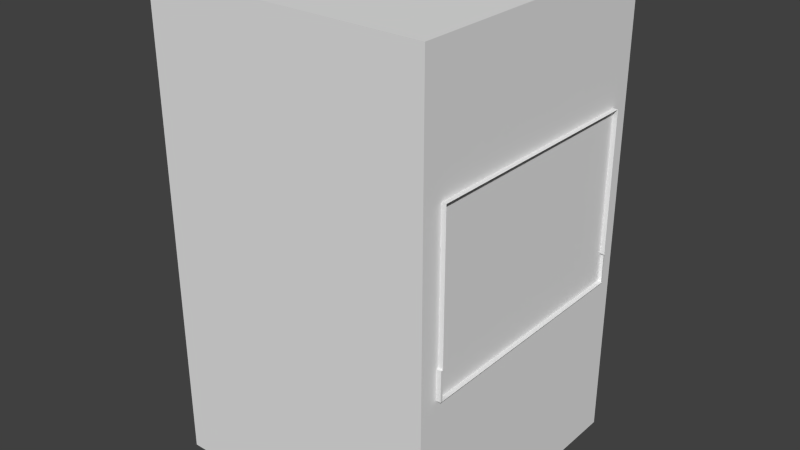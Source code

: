 # Source: capsule_1.blend  (saved by Blender 2.73.0; exported with 4.5.12 LTS)
import bpy
from mathutils import Matrix  # noqa: F401  (used for matrix-valued properties, if any)

bpy.ops.wm.read_factory_settings(use_empty=True)
scene = bpy.context.scene
scene.name = 'Scene'

# ---- collections
col_collection_1 = bpy.data.collections.new('Collection 1'); scene.collection.children.link(col_collection_1)

# ---- materials (node trees are filled in below, after node groups)
mat_mat_capsule = bpy.data.materials.new('mat_capsule')
mat_mat_capsule.alpha_threshold = 0.0
mat_mat_capsule.use_transparent_shadow = False
mat_mat_capsule.roughness = 0.5
mat_mat_capsule.specular_intensity = 0.0
mat_mat_button = bpy.data.materials.new('mat_button')
mat_mat_button.alpha_threshold = 0.0
mat_mat_button.use_transparent_shadow = False
mat_mat_button.diffuse_color = (0.448, 0.448, 0.448, 1.0)
mat_mat_button.roughness = 0.5
mat_mat_button.specular_intensity = 0.0

# ---- material node trees

# ---- world
world_world = bpy.data.worlds.new('World'); scene.world = world_world
world_world.color = (0.05088, 0.05088, 0.05088)
world_world.use_sun_shadow = False
world_world.sun_shadow_jitter_overblur = 0.0
world_world.cycles.sampling_method = 'MANUAL'
world_world.cycles.sample_map_resolution = 256

# ---- meshes
me_cube_004 = bpy.data.meshes.new('Cube.004')
me_cube_004.from_pydata([(0.873, -0.05399, 1.551), (0.873, 0.7162, 1.551), (0.873, -0.05399, 2.322), (0.873, 0.7162, 2.322), (0.9125, -0.03991, 1.565), (0.9125, 0.7022, 1.565), (0.9125, -0.03991, 2.308), (0.9125, 0.7022, 2.308), (0.873, -0.1003, 1.505), (0.873, 0.7625, 1.505), (0.873, -0.1003, 2.368), (0.873, 0.7625, 2.368), (0.898, 0.7849, 1.483), (0.898, -0.1227, 2.39), (0.898, -0.2919, 2.013), (0.898, -0.2919, 2.39), (0.898, -0.6673, 2.39), (0.898, -0.6673, 2.013), (0.898, -0.8531, 1.443), (0.898, 0.8531, 1.443), (1.032, 0.8531, 1.443), (1.032, -0.8531, 1.443), (0.898, -0.8531, 2.45), (0.898, 0.8531, 2.45), (1.032, 0.8531, 2.45), (1.032, -0.8531, 2.45), (0.898, -0.1963, 2.45), (0.898, -0.1963, 1.443), (1.032, -0.1963, 2.45), (0.898, -0.8531, 1.234), (0.898, 0.7849, 2.39), (0.898, -0.1227, 1.483), (0.9294, -0.2919, 2.013), (0.9294, -0.2919, 2.39), (0.9294, -0.6673, 2.39), (0.9294, -0.6673, 2.013), (0.9294, -0.6673, 1.818), (0.9294, -0.2919, 1.818), (0.8973, -0.2919, 1.818), (0.8973, -0.6673, 1.818), (0.9294, -0.6673, 1.88), (0.9294, -0.2919, 1.88), (0.8973, -0.2919, 1.88), (0.8973, -0.6673, 1.88), (0.898, 0.8531, 1.234), (1.032, 0.8531, 1.234), (1.032, -0.8531, 1.234), (0.898, -0.1963, 1.234), (1.032, -0.1963, 1.234), (1.032, -0.8689, 1.443), (0.898, -0.8689, 1.443), (0.898, -0.8689, 1.234), (1.032, -0.8689, 1.234), (0.8822, -0.1963, 1.443), (0.8822, 0.8531, 1.443), (0.8822, 0.8531, 1.234), (0.8822, -0.1963, 1.234), (0.898, 0.8689, 1.443), (1.032, 0.8689, 1.443), (1.032, 0.8689, 1.234), (0.898, 0.8689, 1.234), (0.8822, -0.8531, 1.443), (0.8822, -0.1963, 1.443), (0.8822, -0.1963, 1.234), (0.8822, -0.8531, 1.234)], [], [(0, 1, 9, 8), (6, 7, 5, 4), (1, 0, 4, 5), (3, 1, 5, 7), (2, 3, 7, 6), (0, 2, 6, 4), (1, 3, 11, 9), (3, 2, 10, 11), (2, 0, 8, 10), (17, 16, 34, 35), (23, 24, 20, 19), (25, 28, 26, 22), (25, 22, 18, 21), (28, 24, 23, 26), (22, 26, 15, 16), (34, 33, 32, 35), (14, 17, 35, 32), (16, 15, 33, 34), (15, 14, 32, 33), (8, 9, 12, 31), (9, 11, 30, 12), (11, 10, 13, 30), (10, 8, 31, 13), (26, 13, 31, 27), (27, 31, 12, 19), (19, 12, 30, 23), (23, 30, 13, 26), (40, 41, 37, 36), (36, 37, 38, 39), (26, 27, 38, 42, 14, 15), (18, 22, 16, 17, 43, 39), (41, 42, 38, 37), (43, 40, 36, 39), (43, 42, 41, 40), (17, 14, 42, 43), (18, 39, 38, 27), (57, 60, 55, 54), (51, 64, 29), (47, 44, 45, 48), (29, 47, 48, 46), (49, 50, 51, 52), (18, 50, 49, 21), (61, 64, 51, 50), (46, 52, 51, 29), (21, 49, 52, 46), (53, 54, 55, 56), (19, 54, 53, 27), (55, 60, 44), (47, 56, 55, 44), (27, 53, 56, 47), (57, 58, 59, 60), (20, 58, 57, 19), (45, 59, 58, 20), (44, 60, 59, 45), (54, 19, 57), (61, 62, 63, 64), (27, 62, 61, 18), (47, 63, 62, 27), (29, 64, 63, 47), (50, 18, 61)])
me_cube_004.materials.append(mat_mat_capsule)
me_cube_004.use_remesh_preserve_volume = False
me_cube_004.use_remesh_preserve_attributes = False
me_cube_004.use_mirror_vertex_groups = False
me_cube_004.update()
me_cube_015 = bpy.data.meshes.new('Cube.015')
me_cube_015.from_pydata([(5.971e-08, 0.08516, -0.04125), (5.971e-08, 0.09152, -0.03523), (5.971e-08, 0.08966, -0.03949), (5.971e-08, 0.09152, 0.03523), (5.971e-08, 0.08516, 0.04125), (5.971e-08, 0.08966, 0.03949), (5.971e-08, -0.09152, -0.03523), (5.971e-08, -0.08516, -0.04125), (5.971e-08, -0.08966, -0.03949), (5.971e-08, -0.08516, 0.04125), (5.971e-08, -0.09152, 0.03523), (5.971e-08, -0.08966, 0.03949), (-0.04036, 0.07405, -0.02724), (-0.04437, 0.06759, -0.02543), (-0.04437, 0.0648, -0.02797), (-0.04036, 0.06756, -0.03337), (-0.04036, 0.07215, -0.03158), (-0.04437, 0.06683, -0.02717), (-0.04036, 0.06756, 0.03337), (-0.04437, 0.0648, 0.02797), (-0.04437, 0.06759, 0.02543), (-0.04036, 0.07405, 0.02724), (-0.04437, 0.06683, 0.02717), (-0.04036, 0.07215, 0.03158), (-0.04036, -0.07404, 0.02724), (-0.04437, -0.06759, 0.02543), (-0.04437, -0.0648, 0.02797), (-0.04036, -0.06756, 0.03337), (-0.04036, -0.07215, 0.03158), (-0.04437, -0.06683, 0.02717), (-0.04036, -0.06756, -0.03337), (-0.04437, -0.0648, -0.02797), (-0.04437, -0.06759, -0.02543), (-0.04036, -0.07404, -0.02724), (-0.04437, -0.06683, -0.02717), (-0.04036, -0.07215, -0.03158)], [], [(6, 10, 24, 33), (30, 15, 0, 7), (0, 15, 16, 2), (30, 7, 8, 35), (18, 4, 5, 23), (9, 27, 28, 11), (23, 5, 3, 21), (2, 16, 12, 1), (35, 8, 6, 33), (11, 28, 24, 10), (9, 4, 18, 27), (21, 3, 1, 12), (18, 23, 22, 19), (23, 21, 20, 22), (16, 15, 14, 17), (12, 16, 17, 13), (28, 27, 26, 29), (24, 28, 29, 25), (30, 35, 34, 31), (35, 33, 32, 34), (21, 12, 13, 20), (15, 30, 31, 14), (33, 24, 25, 32), (27, 18, 19, 26), (19, 22, 20, 13, 17, 14, 31, 34, 32, 25, 29, 26)])
me_cube_015.materials.append(mat_mat_button)
me_cube_015.use_remesh_preserve_volume = False
me_cube_015.use_remesh_preserve_attributes = False
me_cube_015.use_mirror_vertex_groups = False
me_cube_015.update()
me_cube_014 = bpy.data.meshes.new('Cube.014')
me_cube_014.from_pydata([(5.971e-08, 0.08516, -0.04125), (5.971e-08, 0.09152, -0.03523), (5.971e-08, 0.08966, -0.03949), (5.971e-08, 0.09152, 0.03523), (5.971e-08, 0.08516, 0.04125), (5.971e-08, 0.08966, 0.03949), (5.971e-08, -0.09152, -0.03523), (5.971e-08, -0.08516, -0.04125), (5.971e-08, -0.08966, -0.03949), (5.971e-08, -0.08516, 0.04125), (5.971e-08, -0.09152, 0.03523), (5.971e-08, -0.08966, 0.03949), (-0.04036, 0.07405, -0.02724), (-0.04437, 0.06759, -0.02543), (-0.04437, 0.0648, -0.02797), (-0.04036, 0.06756, -0.03337), (-0.04036, 0.07215, -0.03158), (-0.04437, 0.06683, -0.02717), (-0.04036, 0.06756, 0.03337), (-0.04437, 0.0648, 0.02797), (-0.04437, 0.06759, 0.02543), (-0.04036, 0.07405, 0.02724), (-0.04437, 0.06683, 0.02717), (-0.04036, 0.07215, 0.03158), (-0.04036, -0.07404, 0.02724), (-0.04437, -0.06759, 0.02543), (-0.04437, -0.0648, 0.02797), (-0.04036, -0.06756, 0.03337), (-0.04036, -0.07215, 0.03158), (-0.04437, -0.06683, 0.02717), (-0.04036, -0.06756, -0.03337), (-0.04437, -0.0648, -0.02797), (-0.04437, -0.06759, -0.02543), (-0.04036, -0.07404, -0.02724), (-0.04437, -0.06683, -0.02717), (-0.04036, -0.07215, -0.03158)], [], [(6, 10, 24, 33), (30, 15, 0, 7), (0, 15, 16, 2), (30, 7, 8, 35), (18, 4, 5, 23), (9, 27, 28, 11), (23, 5, 3, 21), (2, 16, 12, 1), (35, 8, 6, 33), (11, 28, 24, 10), (9, 4, 18, 27), (21, 3, 1, 12), (18, 23, 22, 19), (23, 21, 20, 22), (16, 15, 14, 17), (12, 16, 17, 13), (28, 27, 26, 29), (24, 28, 29, 25), (30, 35, 34, 31), (35, 33, 32, 34), (21, 12, 13, 20), (15, 30, 31, 14), (33, 24, 25, 32), (27, 18, 19, 26), (19, 22, 20, 13, 17, 14, 31, 34, 32, 25, 29, 26)])
me_cube_014.materials.append(mat_mat_button)
me_cube_014.use_remesh_preserve_volume = False
me_cube_014.use_remesh_preserve_attributes = False
me_cube_014.use_mirror_vertex_groups = False
me_cube_014.update()
me_cube_013 = bpy.data.meshes.new('Cube.013')
me_cube_013.from_pydata([(-5.971e-08, 0.04258, -0.04125), (-5.971e-08, 0.04894, -0.03523), (-5.971e-08, 0.04708, -0.03949), (-5.971e-08, 0.04894, 0.03523), (-5.971e-08, 0.04258, 0.04125), (-5.971e-08, 0.04708, 0.03949), (-5.971e-08, -0.04894, -0.03523), (-5.971e-08, -0.04258, -0.04125), (-5.971e-08, -0.04708, -0.03949), (-5.971e-08, -0.04258, 0.04125), (-5.971e-08, -0.04894, 0.03523), (-5.971e-08, -0.04708, 0.03949), (-0.04036, 0.03146, -0.02724), (-0.04437, 0.02501, -0.02543), (-0.04437, 0.02222, -0.02797), (-0.04036, 0.02498, -0.03337), (-0.04036, 0.02957, -0.03158), (-0.04437, 0.02425, -0.02717), (-0.04036, 0.02498, 0.03337), (-0.04437, 0.02222, 0.02797), (-0.04437, 0.02501, 0.02543), (-0.04036, 0.03146, 0.02724), (-0.04437, 0.02425, 0.02717), (-0.04036, 0.02957, 0.03158), (-0.04036, -0.03146, 0.02724), (-0.04437, -0.02501, 0.02543), (-0.04437, -0.02222, 0.02797), (-0.04036, -0.02498, 0.03337), (-0.04036, -0.02957, 0.03158), (-0.04437, -0.02425, 0.02717), (-0.04036, -0.02498, -0.03337), (-0.04437, -0.02222, -0.02797), (-0.04437, -0.02501, -0.02543), (-0.04036, -0.03146, -0.02724), (-0.04437, -0.02425, -0.02717), (-0.04036, -0.02957, -0.03158)], [], [(6, 10, 24, 33), (30, 15, 0, 7), (0, 15, 16, 2), (30, 7, 8, 35), (18, 4, 5, 23), (9, 27, 28, 11), (23, 5, 3, 21), (2, 16, 12, 1), (35, 8, 6, 33), (11, 28, 24, 10), (9, 4, 18, 27), (21, 3, 1, 12), (18, 23, 22, 19), (23, 21, 20, 22), (16, 15, 14, 17), (12, 16, 17, 13), (28, 27, 26, 29), (24, 28, 29, 25), (30, 35, 34, 31), (35, 33, 32, 34), (21, 12, 13, 20), (15, 30, 31, 14), (33, 24, 25, 32), (27, 18, 19, 26), (19, 22, 20, 13, 17, 14, 31, 34, 32, 25, 29, 26)])
me_cube_013.materials.append(mat_mat_button)
me_cube_013.use_remesh_preserve_volume = False
me_cube_013.use_remesh_preserve_attributes = False
me_cube_013.use_mirror_vertex_groups = False
me_cube_013.update()
me_cube_012 = bpy.data.meshes.new('Cube.012')
me_cube_012.from_pydata([(-5.971e-08, 0.04258, -0.04125), (-5.971e-08, 0.04894, -0.03523), (-5.971e-08, 0.04708, -0.03949), (-5.971e-08, 0.04894, 0.03523), (-5.971e-08, 0.04258, 0.04125), (-5.971e-08, 0.04708, 0.03949), (-5.971e-08, -0.04894, -0.03523), (-5.971e-08, -0.04258, -0.04125), (-5.971e-08, -0.04708, -0.03949), (-5.971e-08, -0.04258, 0.04125), (-5.971e-08, -0.04894, 0.03523), (-5.971e-08, -0.04708, 0.03949), (-0.04036, 0.03146, -0.02724), (-0.04437, 0.02501, -0.02543), (-0.04437, 0.02222, -0.02797), (-0.04036, 0.02498, -0.03337), (-0.04036, 0.02957, -0.03158), (-0.04437, 0.02425, -0.02717), (-0.04036, 0.02498, 0.03337), (-0.04437, 0.02222, 0.02797), (-0.04437, 0.02501, 0.02543), (-0.04036, 0.03146, 0.02724), (-0.04437, 0.02425, 0.02717), (-0.04036, 0.02957, 0.03158), (-0.04036, -0.03146, 0.02724), (-0.04437, -0.02501, 0.02543), (-0.04437, -0.02222, 0.02797), (-0.04036, -0.02498, 0.03337), (-0.04036, -0.02957, 0.03158), (-0.04437, -0.02425, 0.02717), (-0.04036, -0.02498, -0.03337), (-0.04437, -0.02222, -0.02797), (-0.04437, -0.02501, -0.02543), (-0.04036, -0.03146, -0.02724), (-0.04437, -0.02425, -0.02717), (-0.04036, -0.02957, -0.03158)], [], [(6, 10, 24, 33), (30, 15, 0, 7), (0, 15, 16, 2), (30, 7, 8, 35), (18, 4, 5, 23), (9, 27, 28, 11), (23, 5, 3, 21), (2, 16, 12, 1), (35, 8, 6, 33), (11, 28, 24, 10), (9, 4, 18, 27), (21, 3, 1, 12), (18, 23, 22, 19), (23, 21, 20, 22), (16, 15, 14, 17), (12, 16, 17, 13), (28, 27, 26, 29), (24, 28, 29, 25), (30, 35, 34, 31), (35, 33, 32, 34), (21, 12, 13, 20), (15, 30, 31, 14), (33, 24, 25, 32), (27, 18, 19, 26), (19, 22, 20, 13, 17, 14, 31, 34, 32, 25, 29, 26)])
me_cube_012.materials.append(mat_mat_button)
me_cube_012.use_remesh_preserve_volume = False
me_cube_012.use_remesh_preserve_attributes = False
me_cube_012.use_mirror_vertex_groups = False
me_cube_012.update()
me_cube_011 = bpy.data.meshes.new('Cube.011')
me_cube_011.from_pydata([(-5.971e-08, 0.04258, -0.04125), (-5.971e-08, 0.04894, -0.03523), (-5.971e-08, 0.04708, -0.03949), (-5.971e-08, 0.04894, 0.03523), (-5.971e-08, 0.04258, 0.04125), (-5.971e-08, 0.04708, 0.03949), (-5.971e-08, -0.04894, -0.03523), (-5.971e-08, -0.04258, -0.04125), (-5.971e-08, -0.04708, -0.03949), (-5.971e-08, -0.04258, 0.04125), (-5.971e-08, -0.04894, 0.03523), (-5.971e-08, -0.04708, 0.03949), (-0.04036, 0.03146, -0.02724), (-0.04437, 0.02501, -0.02543), (-0.04437, 0.02222, -0.02797), (-0.04036, 0.02498, -0.03337), (-0.04036, 0.02957, -0.03158), (-0.04437, 0.02425, -0.02717), (-0.04036, 0.02498, 0.03337), (-0.04437, 0.02222, 0.02797), (-0.04437, 0.02501, 0.02543), (-0.04036, 0.03146, 0.02724), (-0.04437, 0.02425, 0.02717), (-0.04036, 0.02957, 0.03158), (-0.04036, -0.03146, 0.02724), (-0.04437, -0.02501, 0.02543), (-0.04437, -0.02222, 0.02797), (-0.04036, -0.02498, 0.03337), (-0.04036, -0.02957, 0.03158), (-0.04437, -0.02425, 0.02717), (-0.04036, -0.02498, -0.03337), (-0.04437, -0.02222, -0.02797), (-0.04437, -0.02501, -0.02543), (-0.04036, -0.03146, -0.02724), (-0.04437, -0.02425, -0.02717), (-0.04036, -0.02957, -0.03158)], [], [(6, 10, 24, 33), (30, 15, 0, 7), (0, 15, 16, 2), (30, 7, 8, 35), (18, 4, 5, 23), (9, 27, 28, 11), (23, 5, 3, 21), (2, 16, 12, 1), (35, 8, 6, 33), (11, 28, 24, 10), (9, 4, 18, 27), (21, 3, 1, 12), (18, 23, 22, 19), (23, 21, 20, 22), (16, 15, 14, 17), (12, 16, 17, 13), (28, 27, 26, 29), (24, 28, 29, 25), (30, 35, 34, 31), (35, 33, 32, 34), (21, 12, 13, 20), (15, 30, 31, 14), (33, 24, 25, 32), (27, 18, 19, 26), (19, 22, 20, 13, 17, 14, 31, 34, 32, 25, 29, 26)])
me_cube_011.materials.append(mat_mat_button)
me_cube_011.use_remesh_preserve_volume = False
me_cube_011.use_remesh_preserve_attributes = False
me_cube_011.use_mirror_vertex_groups = False
me_cube_011.update()
me_cube_010 = bpy.data.meshes.new('Cube.010')
me_cube_010.from_pydata([(-5.971e-08, 0.04258, -0.04125), (-5.971e-08, 0.04894, -0.03523), (-5.971e-08, 0.04708, -0.03949), (-5.971e-08, 0.04894, 0.03523), (-5.971e-08, 0.04258, 0.04125), (-5.971e-08, 0.04708, 0.03949), (-5.971e-08, -0.04894, -0.03523), (-5.971e-08, -0.04258, -0.04125), (-5.971e-08, -0.04708, -0.03949), (-5.971e-08, -0.04258, 0.04125), (-5.971e-08, -0.04894, 0.03523), (-5.971e-08, -0.04708, 0.03949), (-0.04036, 0.03146, -0.02724), (-0.04437, 0.02501, -0.02543), (-0.04437, 0.02222, -0.02797), (-0.04036, 0.02498, -0.03337), (-0.04036, 0.02957, -0.03158), (-0.04437, 0.02425, -0.02717), (-0.04036, 0.02498, 0.03337), (-0.04437, 0.02222, 0.02797), (-0.04437, 0.02501, 0.02543), (-0.04036, 0.03146, 0.02724), (-0.04437, 0.02425, 0.02717), (-0.04036, 0.02957, 0.03158), (-0.04036, -0.03146, 0.02724), (-0.04437, -0.02501, 0.02543), (-0.04437, -0.02222, 0.02797), (-0.04036, -0.02498, 0.03337), (-0.04036, -0.02957, 0.03158), (-0.04437, -0.02425, 0.02717), (-0.04036, -0.02498, -0.03337), (-0.04437, -0.02222, -0.02797), (-0.04437, -0.02501, -0.02543), (-0.04036, -0.03146, -0.02724), (-0.04437, -0.02425, -0.02717), (-0.04036, -0.02957, -0.03158)], [], [(6, 10, 24, 33), (30, 15, 0, 7), (0, 15, 16, 2), (30, 7, 8, 35), (18, 4, 5, 23), (9, 27, 28, 11), (23, 5, 3, 21), (2, 16, 12, 1), (35, 8, 6, 33), (11, 28, 24, 10), (9, 4, 18, 27), (21, 3, 1, 12), (18, 23, 22, 19), (23, 21, 20, 22), (16, 15, 14, 17), (12, 16, 17, 13), (28, 27, 26, 29), (24, 28, 29, 25), (30, 35, 34, 31), (35, 33, 32, 34), (21, 12, 13, 20), (15, 30, 31, 14), (33, 24, 25, 32), (27, 18, 19, 26), (19, 22, 20, 13, 17, 14, 31, 34, 32, 25, 29, 26)])
me_cube_010.materials.append(mat_mat_button)
me_cube_010.use_remesh_preserve_volume = False
me_cube_010.use_remesh_preserve_attributes = False
me_cube_010.use_mirror_vertex_groups = False
me_cube_010.update()
me_cube_009 = bpy.data.meshes.new('Cube.009')
me_cube_009.from_pydata([(5.971e-08, 0.08516, -0.04125), (5.971e-08, 0.09152, -0.03523), (5.971e-08, 0.08966, -0.03949), (5.971e-08, 0.09152, 0.03523), (5.971e-08, 0.08516, 0.04125), (5.971e-08, 0.08966, 0.03949), (5.971e-08, -0.09152, -0.03523), (5.971e-08, -0.08516, -0.04125), (5.971e-08, -0.08966, -0.03949), (5.971e-08, -0.08516, 0.04125), (5.971e-08, -0.09152, 0.03523), (5.971e-08, -0.08966, 0.03949), (-0.04036, 0.07405, -0.02724), (-0.04437, 0.06759, -0.02543), (-0.04437, 0.0648, -0.02797), (-0.04036, 0.06756, -0.03337), (-0.04036, 0.07215, -0.03158), (-0.04437, 0.06683, -0.02717), (-0.04036, 0.06756, 0.03337), (-0.04437, 0.0648, 0.02797), (-0.04437, 0.06759, 0.02543), (-0.04036, 0.07405, 0.02724), (-0.04437, 0.06683, 0.02717), (-0.04036, 0.07215, 0.03158), (-0.04036, -0.07404, 0.02724), (-0.04437, -0.06759, 0.02543), (-0.04437, -0.0648, 0.02797), (-0.04036, -0.06756, 0.03337), (-0.04036, -0.07215, 0.03158), (-0.04437, -0.06683, 0.02717), (-0.04036, -0.06756, -0.03337), (-0.04437, -0.0648, -0.02797), (-0.04437, -0.06759, -0.02543), (-0.04036, -0.07404, -0.02724), (-0.04437, -0.06683, -0.02717), (-0.04036, -0.07215, -0.03158)], [], [(6, 10, 24, 33), (30, 15, 0, 7), (0, 15, 16, 2), (30, 7, 8, 35), (18, 4, 5, 23), (9, 27, 28, 11), (23, 5, 3, 21), (2, 16, 12, 1), (35, 8, 6, 33), (11, 28, 24, 10), (9, 4, 18, 27), (21, 3, 1, 12), (18, 23, 22, 19), (23, 21, 20, 22), (16, 15, 14, 17), (12, 16, 17, 13), (28, 27, 26, 29), (24, 28, 29, 25), (30, 35, 34, 31), (35, 33, 32, 34), (21, 12, 13, 20), (15, 30, 31, 14), (33, 24, 25, 32), (27, 18, 19, 26), (19, 22, 20, 13, 17, 14, 31, 34, 32, 25, 29, 26)])
me_cube_009.materials.append(mat_mat_button)
me_cube_009.use_remesh_preserve_volume = False
me_cube_009.use_remesh_preserve_attributes = False
me_cube_009.use_mirror_vertex_groups = False
me_cube_009.update()
me_cube_007 = bpy.data.meshes.new('Cube.007')
me_cube_007.from_pydata([(5.971e-08, 0.08516, -0.04125), (5.971e-08, 0.09152, -0.03523), (5.971e-08, 0.08966, -0.03949), (5.971e-08, 0.09152, 0.03523), (5.971e-08, 0.08516, 0.04125), (5.971e-08, 0.08966, 0.03949), (5.971e-08, -0.09152, -0.03523), (5.971e-08, -0.08516, -0.04125), (5.971e-08, -0.08966, -0.03949), (5.971e-08, -0.08516, 0.04125), (5.971e-08, -0.09152, 0.03523), (5.971e-08, -0.08966, 0.03949), (-0.04036, 0.07405, -0.02724), (-0.04437, 0.06759, -0.02543), (-0.04437, 0.0648, -0.02797), (-0.04036, 0.06756, -0.03337), (-0.04036, 0.07215, -0.03158), (-0.04437, 0.06683, -0.02717), (-0.04036, 0.06756, 0.03337), (-0.04437, 0.0648, 0.02797), (-0.04437, 0.06759, 0.02543), (-0.04036, 0.07405, 0.02724), (-0.04437, 0.06683, 0.02717), (-0.04036, 0.07215, 0.03158), (-0.04036, -0.07404, 0.02724), (-0.04437, -0.06759, 0.02543), (-0.04437, -0.0648, 0.02797), (-0.04036, -0.06756, 0.03337), (-0.04036, -0.07215, 0.03158), (-0.04437, -0.06683, 0.02717), (-0.04036, -0.06756, -0.03337), (-0.04437, -0.0648, -0.02797), (-0.04437, -0.06759, -0.02543), (-0.04036, -0.07404, -0.02724), (-0.04437, -0.06683, -0.02717), (-0.04036, -0.07215, -0.03158)], [], [(6, 10, 24, 33), (30, 15, 0, 7), (0, 15, 16, 2), (30, 7, 8, 35), (18, 4, 5, 23), (9, 27, 28, 11), (23, 5, 3, 21), (2, 16, 12, 1), (35, 8, 6, 33), (11, 28, 24, 10), (9, 4, 18, 27), (21, 3, 1, 12), (18, 23, 22, 19), (23, 21, 20, 22), (16, 15, 14, 17), (12, 16, 17, 13), (28, 27, 26, 29), (24, 28, 29, 25), (30, 35, 34, 31), (35, 33, 32, 34), (21, 12, 13, 20), (15, 30, 31, 14), (33, 24, 25, 32), (27, 18, 19, 26), (19, 22, 20, 13, 17, 14, 31, 34, 32, 25, 29, 26)])
me_cube_007.materials.append(mat_mat_button)
me_cube_007.use_remesh_preserve_volume = False
me_cube_007.use_remesh_preserve_attributes = False
me_cube_007.use_mirror_vertex_groups = False
me_cube_007.update()
me_cube = bpy.data.meshes.new('Cube')
me_cube.from_pydata([(-0.9993, -0.9993, 0.0), (-0.9993, 0.9993, 0.0), (0.9993, 0.9993, 0.0), (0.9993, -0.9993, 0.0), (-0.9993, -0.9993, 3.326), (-0.9993, 0.9993, 3.326), (0.9993, 0.9993, 3.326), (0.9993, -0.9993, 3.326)], [], [(4, 0, 1, 5), (5, 1, 2, 6), (6, 2, 3, 7), (7, 3, 0, 4), (0, 3, 2, 1), (7, 4, 5, 6)])
me_cube.materials.append(mat_mat_capsule)
me_cube.use_remesh_preserve_volume = False
me_cube.use_remesh_preserve_attributes = False
me_cube.use_mirror_vertex_groups = False
me_cube.update()

# ---- objects
ob_panel = bpy.data.objects.new('panel', me_cube_004)
ob_button_ping = bpy.data.objects.new('button_ping', me_cube_015)
ob_button_scan = bpy.data.objects.new('button_scan', me_cube_014)
ob_button_move_right = bpy.data.objects.new('button_move_right', me_cube_013)
ob_button_move_left = bpy.data.objects.new('button_move_left', me_cube_012)
ob_button_move_down = bpy.data.objects.new('button_move_down', me_cube_011)
ob_button_move_up = bpy.data.objects.new('button_move_up', me_cube_010)
ob_button_analyze = bpy.data.objects.new('button_analyze', me_cube_009)
ob_button_send = bpy.data.objects.new('button_send', me_cube_007)
ob_capsule = bpy.data.objects.new('capsule', me_cube)

# ---- transforms, parenting, visibility, modifiers, constraints
ob_panel.location = (5.96e-08, 5.96e-08, 1.192e-07)
ob_panel.lineart.crease_threshold = 0.0
ob_button_ping.parent = ob_panel
ob_button_ping.location = (0.8973, -0.5758, 1.524)
ob_button_ping.lineart.crease_threshold = 0.0
ob_button_scan.parent = ob_panel
ob_button_scan.location = (0.8973, -0.3834, 1.524)
ob_button_scan.lineart.crease_threshold = 0.0
ob_button_move_right.parent = ob_panel
ob_button_move_right.location = (0.8973, -0.594, 1.697)
ob_button_move_right.lineart.crease_threshold = 0.0
ob_button_move_left.parent = ob_panel
ob_button_move_left.location = (0.8973, -0.3652, 1.697)
ob_button_move_left.lineart.crease_threshold = 0.0
ob_button_move_down.parent = ob_panel
ob_button_move_down.location = (0.8973, -0.4792, 1.646)
ob_button_move_down.lineart.crease_threshold = 0.0
ob_button_move_up.parent = ob_panel
ob_button_move_up.location = (0.8973, -0.4792, 1.741)
ob_button_move_up.lineart.crease_threshold = 0.0
ob_button_analyze.parent = ob_panel
ob_button_analyze.location = (0.8973, -0.3834, 1.949)
ob_button_analyze.lineart.crease_threshold = 0.0
ob_button_send.parent = ob_panel
ob_button_send.location = (0.8973, -0.5758, 1.949)
ob_button_send.lineart.crease_threshold = 0.0
ob_capsule.location = (0.0, 0.0, 0.0)
ob_capsule.lineart.crease_threshold = 0.0

# ---- collection membership
col_collection_1.objects.link(ob_panel)
col_collection_1.objects.link(ob_button_ping)
col_collection_1.objects.link(ob_button_scan)
col_collection_1.objects.link(ob_button_move_right)
col_collection_1.objects.link(ob_button_move_left)
col_collection_1.objects.link(ob_button_move_down)
col_collection_1.objects.link(ob_button_move_up)
col_collection_1.objects.link(ob_button_analyze)
col_collection_1.objects.link(ob_button_send)
col_collection_1.objects.link(ob_capsule)

# ---- scene / render settings (as saved in the file)
scene.frame_start = 1; scene.frame_end = 250; scene.frame_set(1)
scene.render.engine = 'BLENDER_EEVEE_NEXT'
scene.render.resolution_percentage = 50
scene.render.dither_intensity = 0.0
scene.cycles.use_denoising = False
scene.cycles.samples = 10
scene.cycles.sampling_pattern = 'TABULATED_SOBOL'
scene.cycles.light_sampling_threshold = 0.0
scene.cycles.use_adaptive_sampling = False
scene.cycles.use_light_tree = False
scene.cycles.blur_glossy = 0.0
scene.cycles.pixel_filter_type = 'GAUSSIAN'
scene.cycles.sample_clamp_indirect = 0.0
scene.view_settings.view_transform = 'Standard'
bpy.context.view_layer.update()

# ---- added for rendering (the .blend has no active camera and no usable light): camera, sun
cam_auto = bpy.data.cameras.new('AutoCamera')
cam_auto.lens = 50.0
cam_auto.sensor_width = 36.0
cam_auto.clip_end = 1000.0
ob_auto_camera = bpy.data.objects.new('AutoCamera', cam_auto)
scene.collection.objects.link(ob_auto_camera)
ob_auto_camera.location = (4.06892, -4.86306, 4.90518)
ob_auto_camera.rotation_euler = (1.09748, -7.21219e-08, 0.694738)
scene.camera = ob_auto_camera
light_auto_sun = bpy.data.lights.new('AutoSun', 'SUN')
light_auto_sun.energy = 3.0
light_auto_sun.angle = 0.0523599
ob_auto_sun = bpy.data.objects.new('AutoSun', light_auto_sun)
scene.collection.objects.link(ob_auto_sun)
ob_auto_sun.rotation_euler = (0.872665, 0.174533, 0.523599)
bpy.context.view_layer.update()
